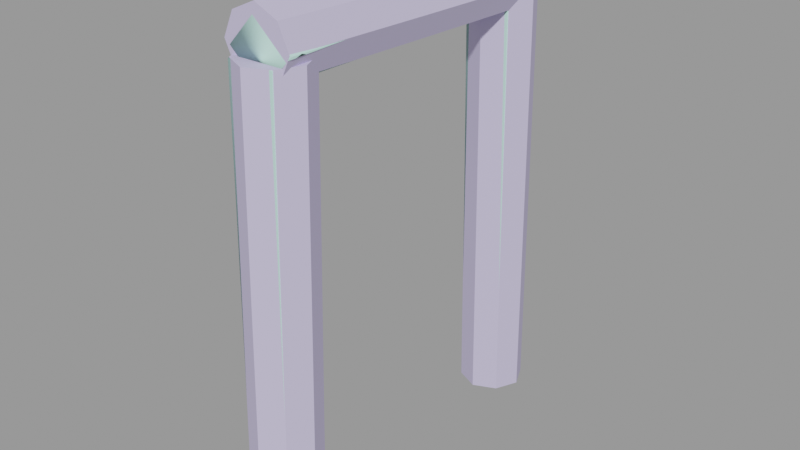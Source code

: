 # Source: tunnel_truss03e.blend  (saved by Blender 2.92.15; exported with 4.5.12 LTS)
import bpy
from mathutils import Matrix  # noqa: F401  (used for matrix-valued properties, if any)

bpy.ops.wm.read_factory_settings(use_empty=True)
scene = bpy.context.scene
scene.name = 'tunnel_truss03e.qc'

# ---- collections
col_tunnel_truss03e = bpy.data.collections.new('tunnel_truss03e'); scene.collection.children.link(col_tunnel_truss03e)

# ---- materials (node trees are filled in below, after node groups)
mat_wood_beam03 = bpy.data.materials.new('wood_beam03')
mat_wood_beam03.use_transparent_shadow = False
mat_wood_beam03.diffuse_color = (0.5753, 0.5263, 0.7656, 1.0)
mat_phy = bpy.data.materials.new('  phy')
mat_phy.use_transparent_shadow = False
mat_phy.diffuse_color = (0.5252, 0.8344, 0.7604, 1.0)

# ---- material node trees

# ---- meshes
me_tunnel_truss03e_reference = bpy.data.meshes.new('tunnel_truss03e_reference')
me_tunnel_truss03e_reference.from_pydata([(8.249, -55.01, 63.75), (1.6e-05, -55.01, 60.0), (8.249, -31.68, 62.92), (1.5e-05, -31.68, 59.17), (8.248, 0.3999, 61.77), (1.3e-05, 0.3999, 58.02), (8.248, 40.11, 60.47), (1.1e-05, 40.11, 56.72), (8.248, 61.99, 59.75), (1e-05, 61.99, 56.0), (-12.0, -49.0, 68.0), (-8.247, -57.25, 68.0), (-8.245, -40.75, 68.0), (-0.000356, -37.0, 68.0), (8.251, -40.75, 68.0), (4.5e-05, -61.0, 68.0), (8.248, -57.25, 68.0), (12.0, -49.0, 68.0), (-12.0, 55.0, 68.0), (-8.251, 46.75, 68.0), (-8.248, 63.25, 68.0), (-0.000125, 67.0, 68.0), (8.252, 63.25, 68.0), (1.2e-05, 43.0, 68.0), (8.249, 46.75, 68.0), (12.0, 55.0, 68.0), (12.0, -55.01, 72.0), (12.0, -31.68, 71.17), (12.0, 0.3999, 70.02), (12.0, 40.11, 68.72), (12.0, 61.99, 68.0), (-0.000395, -37.43, 51.42), (8.251, -41.18, 51.42), (-0.00051, -38.69, 3.044), (8.25, -42.44, 3.044), (-0.000631, -40.04, -48.38), (8.25, -43.79, -48.38), (-0.000659, -40.34, -60.09), (8.25, -44.09, -60.09), (-0.000699, -40.78, -76.9), (8.25, -44.53, -76.9), (-0.000725, -41.07, -88.02), (8.25, -44.82, -88.02), (12.0, -49.43, 51.42), (12.0, -50.69, 3.044), (12.0, -52.04, -48.38), (12.0, -52.34, -60.09), (12.0, -52.78, -76.9), (12.0, -53.07, -88.02), (8.249, -57.68, 51.42), (8.249, -58.94, 3.044), (8.25, -60.28, -48.38), (8.25, -60.59, -60.09), (8.25, -61.03, -76.9), (8.251, -61.32, -88.02), (8.251, -55.01, 80.25), (8.251, -31.68, 79.42), (8.251, 0.3999, 78.27), (8.251, 40.11, 76.97), (8.251, 61.99, 76.25), (4.1e-05, -61.43, 51.42), (2.9e-05, -62.69, 3.044), (1.6e-05, -64.04, -48.38), (1.3e-05, -64.34, -60.09), (9e-06, -64.78, -76.9), (6e-06, -65.07, -88.02), (-0.000178, 61.99, 80.0), (-0.000177, 40.11, 80.72), (-0.000175, 0.3999, 82.02), (-0.000174, -31.68, 83.17), (-0.000173, -55.01, 84.0), (-8.248, -57.68, 51.42), (-8.249, -58.94, 3.044), (-8.25, -60.28, -48.38), (-8.25, -60.59, -60.09), (-8.25, -61.03, -76.9), (-8.251, -61.32, -88.02), (-12.0, -49.43, 51.42), (-12.0, -50.69, 3.044), (-12.0, -52.04, -48.38), (-12.0, -52.34, -60.09), (-12.0, -52.78, -76.9), (-12.0, -53.07, -88.02), (-8.246, -41.18, 51.42), (-8.247, -42.44, 3.044), (-8.248, -43.78, -48.38), (-8.248, -44.09, -60.09), (-8.249, -44.53, -76.9), (-8.249, -44.82, -88.02), (12.0, 57.84, -76.9), (8.249, 49.8, -88.02), (12.0, 58.05, -88.02), (8.249, 49.59, -76.9), (12.0, 57.51, -60.09), (8.249, 49.26, -60.09), (12.0, 57.28, -48.38), (8.249, 49.03, -48.38), (12.0, 56.27, 3.044), (8.249, 48.02, 3.044), (12.0, 55.32, 51.42), (8.249, 47.07, 51.42), (0.000171, 43.32, 51.42), (0.000635, 44.27, 3.044), (0.001129, 45.28, -48.38), (0.001241, 45.51, -60.09), (0.001402, 45.84, -76.9), (0.001509, 46.05, -88.02), (-8.251, 47.07, 51.42), (-8.251, 48.02, 3.044), (-8.251, 49.03, -48.38), (-8.251, 49.26, -60.09), (-8.251, 49.59, -76.9), (-8.251, 49.81, -88.02), (-12.0, -55.01, 72.0), (-8.251, -55.01, 63.75), (-8.251, -55.01, 80.25), (-12.0, 61.99, 68.0), (-8.25, 61.99, 76.25), (-8.251, 61.99, 59.75), (-8.25, 40.11, 76.97), (-8.25, 0.3999, 78.27), (-8.25, -31.68, 79.42), (-12.0, 40.11, 68.72), (-12.0, 0.3999, 70.02), (-12.0, -31.68, 71.17), (-8.251, 40.11, 60.47), (-8.251, 0.3999, 61.77), (-8.251, -31.68, 62.92), (8.252, 63.57, 51.42), (8.253, 64.52, 3.044), (8.253, 65.53, -48.38), (8.253, 65.76, -60.09), (8.254, 66.08, -76.9), (8.254, 66.3, -88.02), (0.000215, 69.84, -76.9), (0.000241, 70.05, -88.02), (0.000175, 69.51, -60.09), (0.000148, 69.28, -48.38), (2.7e-05, 68.27, 3.044), (-8.6e-05, 67.32, 51.42), (-8.248, 63.58, 51.42), (-8.248, 64.52, 3.044), (-8.248, 65.53, -48.38), (-8.248, 65.76, -60.09), (-8.248, 66.09, -76.9), (-8.248, 66.31, -88.02), (-12.0, 55.33, 51.42), (-12.0, 56.27, 3.044), (-12.0, 57.28, -48.38), (-12.0, 57.51, -60.09), (-12.0, 57.84, -76.9), (-12.0, 58.05, -88.02)], [], [(0, 1, 2), (1, 3, 2), (2, 3, 4), (3, 5, 4), (4, 5, 6), (5, 7, 6), (6, 7, 8), (7, 9, 8), (10, 11, 12), (12, 11, 13), (13, 11, 14), (11, 15, 14), (15, 16, 14), (16, 17, 14), (18, 19, 20), (20, 19, 21), (21, 19, 22), (19, 23, 22), (23, 24, 22), (24, 25, 22), (26, 0, 27), (0, 2, 27), (27, 2, 28), (2, 4, 28), (28, 4, 29), (4, 6, 29), (29, 6, 30), (6, 8, 30), (13, 14, 31), (14, 32, 31), (31, 32, 33), (32, 34, 33), (33, 34, 35), (34, 36, 35), (35, 36, 37), (36, 38, 37), (37, 38, 39), (38, 40, 39), (39, 40, 41), (40, 42, 41), (14, 17, 32), (17, 43, 32), (32, 43, 34), (43, 44, 34), (34, 44, 36), (44, 45, 36), (36, 45, 38), (45, 46, 38), (38, 46, 40), (46, 47, 40), (40, 47, 42), (47, 48, 42), (17, 16, 43), (16, 49, 43), (43, 49, 44), (49, 50, 44), (44, 50, 45), (50, 51, 45), (45, 51, 46), (51, 52, 46), (46, 52, 47), (52, 53, 47), (47, 53, 48), (53, 54, 48), (55, 26, 56), (26, 27, 56), (56, 27, 57), (27, 28, 57), (57, 28, 58), (28, 29, 58), (58, 29, 59), (29, 30, 59), (16, 15, 49), (15, 60, 49), (49, 60, 50), (60, 61, 50), (50, 61, 51), (61, 62, 51), (51, 62, 52), (62, 63, 52), (52, 63, 53), (63, 64, 53), (53, 64, 54), (64, 65, 54), (59, 66, 58), (66, 67, 58), (58, 67, 57), (67, 68, 57), (57, 68, 56), (68, 69, 56), (56, 69, 55), (69, 70, 55), (11, 71, 15), (15, 71, 60), (71, 72, 60), (60, 72, 61), (72, 73, 61), (61, 73, 62), (73, 74, 62), (62, 74, 63), (74, 75, 63), (63, 75, 64), (75, 76, 64), (64, 76, 65), (10, 77, 11), (11, 77, 71), (77, 78, 71), (71, 78, 72), (78, 79, 72), (72, 79, 73), (79, 80, 73), (73, 80, 74), (80, 81, 74), (74, 81, 75), (81, 82, 75), (75, 82, 76), (12, 83, 10), (10, 83, 77), (83, 84, 77), (77, 84, 78), (84, 85, 78), (78, 85, 79), (85, 86, 79), (79, 86, 80), (86, 87, 80), (80, 87, 81), (87, 88, 81), (81, 88, 82), (13, 31, 12), (12, 31, 83), (31, 33, 83), (83, 33, 84), (33, 35, 84), (84, 35, 85), (35, 37, 85), (85, 37, 86), (37, 39, 86), (86, 39, 87), (39, 41, 87), (87, 41, 88), (89, 90, 91), (92, 90, 89), (93, 92, 89), (94, 92, 93), (95, 94, 93), (96, 94, 95), (97, 96, 95), (98, 96, 97), (99, 98, 97), (100, 98, 99), (25, 100, 99), (24, 100, 25), (23, 101, 24), (24, 101, 100), (101, 102, 100), (100, 102, 98), (102, 103, 98), (98, 103, 96), (103, 104, 96), (96, 104, 94), (104, 105, 94), (94, 105, 92), (105, 106, 92), (92, 106, 90), (23, 19, 101), (19, 107, 101), (101, 107, 102), (107, 108, 102), (102, 108, 103), (108, 109, 103), (103, 109, 104), (109, 110, 104), (104, 110, 105), (110, 111, 105), (105, 111, 106), (111, 112, 106), (113, 114, 115), (115, 114, 70), (70, 114, 55), (114, 1, 55), (1, 0, 55), (0, 26, 55), (116, 117, 118), (117, 66, 118), (66, 59, 118), (59, 30, 118), (30, 8, 118), (8, 9, 118), (117, 119, 66), (66, 119, 67), (119, 120, 67), (67, 120, 68), (120, 121, 68), (68, 121, 69), (121, 115, 69), (69, 115, 70), (116, 122, 117), (117, 122, 119), (122, 123, 119), (119, 123, 120), (123, 124, 120), (120, 124, 121), (124, 113, 121), (121, 113, 115), (118, 125, 116), (116, 125, 122), (125, 126, 122), (122, 126, 123), (126, 127, 123), (123, 127, 124), (127, 114, 124), (124, 114, 113), (114, 127, 1), (1, 127, 3), (127, 126, 3), (3, 126, 5), (126, 125, 5), (5, 125, 7), (125, 118, 7), (7, 118, 9), (25, 99, 22), (22, 99, 128), (99, 97, 128), (128, 97, 129), (97, 95, 129), (129, 95, 130), (95, 93, 130), (130, 93, 131), (93, 89, 131), (131, 89, 132), (89, 91, 132), (132, 91, 133), (134, 133, 135), (132, 133, 134), (136, 132, 134), (131, 132, 136), (137, 131, 136), (130, 131, 137), (138, 130, 137), (129, 130, 138), (139, 129, 138), (128, 129, 139), (21, 128, 139), (22, 128, 21), (20, 21, 140), (21, 139, 140), (140, 139, 141), (139, 138, 141), (141, 138, 142), (138, 137, 142), (142, 137, 143), (137, 136, 143), (143, 136, 144), (136, 134, 144), (144, 134, 145), (134, 135, 145), (19, 18, 107), (18, 146, 107), (107, 146, 108), (146, 147, 108), (108, 147, 109), (147, 148, 109), (109, 148, 110), (148, 149, 110), (110, 149, 111), (149, 150, 111), (111, 150, 112), (150, 151, 112), (18, 20, 146), (20, 140, 146), (146, 140, 147), (140, 141, 147), (147, 141, 148), (141, 142, 148), (148, 142, 149), (142, 143, 149), (149, 143, 150), (143, 144, 150), (150, 144, 151), (144, 145, 151)])
me_tunnel_truss03e_reference.polygons.foreach_set('use_smooth', [True] * 280)
_k = set([(0, 1), (0, 2), (0, 26), (1, 3), (1, 114), (2, 4), (3, 5), (4, 6), (5, 7), (6, 8), (7, 9), (8, 9), (8, 30), (9, 118), (10, 11), (10, 12), (10, 77), (11, 15), (11, 71), (12, 13), (12, 83), (13, 14), (13, 31), (14, 17), (14, 32), (15, 16), (15, 60), (16, 17), (16, 49), (17, 43), (18, 19), (18, 20), (18, 146), (19, 23), (19, 107), (20, 21), (20, 140), (21, 22), (21, 139), (22, 25), (22, 128), (23, 24), (23, 101), (24, 25), (24, 100), (25, 99), (26, 27), (26, 55), (27, 28), (28, 29), (29, 30), (30, 59), (31, 33), (32, 34), (33, 35), (34, 36), (35, 37), (36, 38), (37, 39), (38, 40), (39, 41), (40, 41), (40, 42), (42, 47), (43, 44), (44, 45), (45, 46), (46, 47), (47, 48), (48, 53), (49, 50), (50, 51), (51, 52), (52, 53), (53, 54), (54, 64), (55, 56), (55, 70), (56, 57), (57, 58), (58, 59), (59, 66), (60, 61), (61, 62), (62, 63), (63, 64), (64, 65), (66, 67), (66, 117), (67, 68), (68, 69), (69, 70), (70, 115), (71, 72), (72, 73), (73, 74), (74, 75), (75, 76), (77, 78), (78, 79), (79, 80), (80, 81), (81, 82), (83, 84), (84, 85), (85, 86), (86, 87), (87, 88), (89, 91), (89, 93), (90, 92), (92, 94), (93, 95), (94, 96), (95, 97), (96, 98), (97, 99), (98, 100), (101, 102), (102, 103), (103, 104), (104, 105), (105, 106), (106, 111), (107, 108), (108, 109), (109, 110), (110, 111), (111, 112), (112, 150), (113, 114), (113, 115), (113, 124), (114, 127), (115, 121), (116, 117), (116, 118), (116, 122), (117, 119), (118, 125), (119, 120), (120, 121), (122, 123), (123, 124), (125, 126), (126, 127), (128, 129), (129, 130), (130, 131), (131, 132), (132, 133), (134, 135), (134, 136), (134, 145), (136, 137), (137, 138), (138, 139), (140, 141), (141, 142), (142, 143), (143, 144), (144, 145), (144, 151), (146, 147), (147, 148), (148, 149), (149, 150), (150, 151)])
me_tunnel_truss03e_reference.attributes.new('sharp_edge', 'BOOLEAN', 'EDGE').data.foreach_set('value', [ (min(e.vertices), max(e.vertices)) in _k for e in me_tunnel_truss03e_reference.edges])
_uv = me_tunnel_truss03e_reference.uv_layers.new(name='UVMap')
_uv.uv.foreach_set('vector', [0.7537, 0.4682, 0.7537, 0.5106, 0.6106, 0.4708, 0.7537, 0.5106, 0.6106, 0.5106, 0.6106, 0.4708, 0.6106, 0.4708, 0.6106, 0.5106, 0.4138, 0.4744, 0.6106, 0.5106, 0.4138, 0.5107, 0.4138, 0.4744, 0.4138, 0.4744, 0.4138, 0.5107, 0.19, 0.4777, 0.4138, 0.5107, 0.1901, 0.5107, 0.19, 0.4777, 0.19, 0.4777, 0.1901, 0.5107, 0.06678, 0.4795, 0.1901, 0.5107, 0.06679, 0.5107, 0.06678, 0.4795, 0.9102, 0.5548, 0.8719, 0.5374, 0.9486, 0.5374, 0.9486, 0.5374, 0.8719, 0.5374, 0.966, 0.499, 0.966, 0.499, 0.8719, 0.5374, 0.9486, 0.4607, 0.8719, 0.5374, 0.8544, 0.499, 0.9486, 0.4607, 0.8544, 0.499, 0.8719, 0.4607, 0.9486, 0.4607, 0.8719, 0.4607, 0.9102, 0.4432, 0.9486, 0.4607, 0.909, 0.6806, 0.8706, 0.6632, 0.9473, 0.6632, 0.9473, 0.6632, 0.8706, 0.6632, 0.9648, 0.6248, 0.9648, 0.6248, 0.8706, 0.6632, 0.9473, 0.5864, 0.8706, 0.6632, 0.8532, 0.6248, 0.9473, 0.5864, 0.8532, 0.6248, 0.8706, 0.5864, 0.9473, 0.5864, 0.8706, 0.5864, 0.909, 0.569, 0.9473, 0.5864, 0.7537, 0.4307, 0.7537, 0.4682, 0.6106, 0.4339, 0.7537, 0.4682, 0.6106, 0.4708, 0.6106, 0.4339, 0.6106, 0.4339, 0.6106, 0.4708, 0.4138, 0.4382, 0.6106, 0.4708, 0.4138, 0.4744, 0.4138, 0.4382, 0.4138, 0.4382, 0.4138, 0.4744, 0.19, 0.4432, 0.4138, 0.4744, 0.19, 0.4777, 0.19, 0.4432, 0.19, 0.4432, 0.19, 0.4777, 0.06678, 0.4459, 0.19, 0.4777, 0.06678, 0.4795, 0.06678, 0.4459, 0.03236, 0.3467, 0.03474, 0.3069, 0.1118, 0.3467, 0.03474, 0.3069, 0.1142, 0.3069, 0.1118, 0.3467, 0.1118, 0.3467, 0.1142, 0.3069, 0.3437, 0.3467, 0.1142, 0.3069, 0.3461, 0.3067, 0.3437, 0.3467, 0.3437, 0.3467, 0.3461, 0.3067, 0.5902, 0.3467, 0.3461, 0.3067, 0.5925, 0.3065, 0.5902, 0.3467, 0.5902, 0.3467, 0.5925, 0.3065, 0.6463, 0.3467, 0.5925, 0.3065, 0.6487, 0.3065, 0.6463, 0.3467, 0.6463, 0.3467, 0.6487, 0.3065, 0.7268, 0.3467, 0.6487, 0.3065, 0.7292, 0.3065, 0.7268, 0.3467, 0.7268, 0.3467, 0.7292, 0.3065, 0.7801, 0.3467, 0.7292, 0.3065, 0.7825, 0.3064, 0.7801, 0.3467, 0.03474, 0.3069, 0.03996, 0.2674, 0.1142, 0.3069, 0.03996, 0.2674, 0.1195, 0.2673, 0.1142, 0.3069, 0.1142, 0.3069, 0.1195, 0.2673, 0.3461, 0.3067, 0.1195, 0.2673, 0.3513, 0.2671, 0.3461, 0.3067, 0.3461, 0.3067, 0.3513, 0.2671, 0.5925, 0.3065, 0.3513, 0.2671, 0.5978, 0.2669, 0.5925, 0.3065, 0.5925, 0.3065, 0.5978, 0.2669, 0.6487, 0.3065, 0.5978, 0.2669, 0.6539, 0.2668, 0.6487, 0.3065, 0.6487, 0.3065, 0.6539, 0.2668, 0.7292, 0.3065, 0.6539, 0.2668, 0.7344, 0.2668, 0.7292, 0.3065, 0.7292, 0.3065, 0.7344, 0.2668, 0.7825, 0.3064, 0.7344, 0.2668, 0.7877, 0.2667, 0.7825, 0.3064, 0.03996, 0.2674, 0.04519, 0.2277, 0.1195, 0.2673, 0.04519, 0.2277, 0.1247, 0.2276, 0.1195, 0.2673, 0.1195, 0.2673, 0.1247, 0.2276, 0.3513, 0.2671, 0.1247, 0.2276, 0.3565, 0.2275, 0.3513, 0.2671, 0.3513, 0.2671, 0.3565, 0.2275, 0.5978, 0.2669, 0.3565, 0.2275, 0.603, 0.2273, 0.5978, 0.2669, 0.5978, 0.2669, 0.603, 0.2273, 0.6539, 0.2668, 0.603, 0.2273, 0.6591, 0.2273, 0.6539, 0.2668, 0.6539, 0.2668, 0.6591, 0.2273, 0.7344, 0.2668, 0.6591, 0.2273, 0.7396, 0.2272, 0.7344, 0.2668, 0.7344, 0.2668, 0.7396, 0.2272, 0.7877, 0.2667, 0.7396, 0.2272, 0.793, 0.2272, 0.7877, 0.2667, 0.7537, 0.3972, 0.7537, 0.4307, 0.6106, 0.3992, 0.7537, 0.4307, 0.6106, 0.4339, 0.6106, 0.3992, 0.6106, 0.3992, 0.6106, 0.4339, 0.4138, 0.4021, 0.6106, 0.4339, 0.4138, 0.4382, 0.4138, 0.4021, 0.4138, 0.4021, 0.4138, 0.4382, 0.19, 0.4062, 0.4138, 0.4382, 0.19, 0.4432, 0.19, 0.4062, 0.19, 0.4062, 0.19, 0.4432, 0.06678, 0.4084, 0.19, 0.4432, 0.06678, 0.4459, 0.06678, 0.4084, 0.04519, 0.2277, 0.04757, 0.1874, 0.1247, 0.2276, 0.04757, 0.1874, 0.1271, 0.1874, 0.1247, 0.2276, 0.1247, 0.2276, 0.1271, 0.1874, 0.3565, 0.2275, 0.1271, 0.1874, 0.3589, 0.1874, 0.3565, 0.2275, 0.3565, 0.2275, 0.3589, 0.1874, 0.603, 0.2273, 0.3589, 0.1874, 0.6054, 0.1874, 0.603, 0.2273, 0.603, 0.2273, 0.6054, 0.1874, 0.6591, 0.2273, 0.6054, 0.1874, 0.6615, 0.1874, 0.6591, 0.2273, 0.6591, 0.2273, 0.6615, 0.1874, 0.7396, 0.2272, 0.6615, 0.1874, 0.742, 0.1874, 0.7396, 0.2272, 0.7396, 0.2272, 0.742, 0.1874, 0.793, 0.2272, 0.742, 0.1874, 0.7953, 0.1874, 0.793, 0.2272, 0.06678, 0.4084, 0.06679, 0.3659, 0.19, 0.4062, 0.06679, 0.3659, 0.1901, 0.3659, 0.19, 0.4062, 0.19, 0.4062, 0.1901, 0.3659, 0.4138, 0.4021, 0.1901, 0.3659, 0.4138, 0.3659, 0.4138, 0.4021, 0.4138, 0.4021, 0.4138, 0.3659, 0.6106, 0.3992, 0.4138, 0.3659, 0.6106, 0.366, 0.6106, 0.3992, 0.6106, 0.3992, 0.6106, 0.366, 0.7537, 0.3972, 0.6106, 0.366, 0.7537, 0.366, 0.7537, 0.3972, 0.04519, 0.1471, 0.1247, 0.1472, 0.04757, 0.1874, 0.04757, 0.1874, 0.1247, 0.1472, 0.1271, 0.1874, 0.1247, 0.1472, 0.3565, 0.1473, 0.1271, 0.1874, 0.1271, 0.1874, 0.3565, 0.1473, 0.3589, 0.1874, 0.3565, 0.1473, 0.603, 0.1475, 0.3589, 0.1874, 0.3589, 0.1874, 0.603, 0.1475, 0.6054, 0.1874, 0.603, 0.1475, 0.6591, 0.1475, 0.6054, 0.1874, 0.6054, 0.1874, 0.6591, 0.1475, 0.6615, 0.1874, 0.6591, 0.1475, 0.7396, 0.1476, 0.6615, 0.1874, 0.6615, 0.1874, 0.7396, 0.1476, 0.742, 0.1874, 0.7396, 0.1476, 0.793, 0.1476, 0.742, 0.1874, 0.742, 0.1874, 0.793, 0.1476, 0.7953, 0.1874, 0.03997, 0.1074, 0.1195, 0.1075, 0.04519, 0.1471, 0.04519, 0.1471, 0.1195, 0.1075, 0.1247, 0.1472, 0.1195, 0.1075, 0.3513, 0.1077, 0.1247, 0.1472, 0.1247, 0.1472, 0.3513, 0.1077, 0.3565, 0.1473, 0.3513, 0.1077, 0.5978, 0.1079, 0.3565, 0.1473, 0.3565, 0.1473, 0.5978, 0.1079, 0.603, 0.1475, 0.5978, 0.1079, 0.6539, 0.108, 0.603, 0.1475, 0.603, 0.1475, 0.6539, 0.108, 0.6591, 0.1475, 0.6539, 0.108, 0.7344, 0.108, 0.6591, 0.1475, 0.6591, 0.1475, 0.7344, 0.108, 0.7396, 0.1476, 0.7344, 0.108, 0.7877, 0.1081, 0.7396, 0.1476, 0.7396, 0.1476, 0.7877, 0.1081, 0.793, 0.1476, 0.03474, 0.06785, 0.1142, 0.0679, 0.03997, 0.1074, 0.03997, 0.1074, 0.1142, 0.0679, 0.1195, 0.1075, 0.1142, 0.0679, 0.3461, 0.06806, 0.1195, 0.1075, 0.1195, 0.1075, 0.3461, 0.06806, 0.3513, 0.1077, 0.3461, 0.06806, 0.5925, 0.06823, 0.3513, 0.1077, 0.3513, 0.1077, 0.5925, 0.06823, 0.5978, 0.1079, 0.5925, 0.06823, 0.6487, 0.06826, 0.5978, 0.1079, 0.5978, 0.1079, 0.6487, 0.06826, 0.6539, 0.108, 0.6487, 0.06826, 0.7292, 0.06832, 0.6539, 0.108, 0.6539, 0.108, 0.7292, 0.06832, 0.7344, 0.108, 0.7292, 0.06832, 0.7825, 0.06836, 0.7344, 0.108, 0.7344, 0.108, 0.7825, 0.06836, 0.7877, 0.1081, 0.03236, 0.02811, 0.1118, 0.02811, 0.03474, 0.06785, 0.03474, 0.06785, 0.1118, 0.02811, 0.1142, 0.0679, 0.1118, 0.02811, 0.3437, 0.0281, 0.1142, 0.0679, 0.1142, 0.0679, 0.3437, 0.0281, 0.3461, 0.06806, 0.3437, 0.0281, 0.5902, 0.0281, 0.3461, 0.06806, 0.3461, 0.06806, 0.5902, 0.0281, 0.5925, 0.06823, 0.5902, 0.0281, 0.6463, 0.0281, 0.5925, 0.06823, 0.5925, 0.06823, 0.6463, 0.0281, 0.6487, 0.06826, 0.6463, 0.0281, 0.7268, 0.0281, 0.6487, 0.06826, 0.6487, 0.06826, 0.7268, 0.0281, 0.7292, 0.06832, 0.7268, 0.0281, 0.7801, 0.0281, 0.7292, 0.06832, 0.7292, 0.06832, 0.7801, 0.0281, 0.7825, 0.06836, 0.08415, 0.7497, 0.03645, 0.7849, 0.03242, 0.7498, 0.08819, 0.7849, 0.03645, 0.7849, 0.08415, 0.7497, 0.1623, 0.7497, 0.08819, 0.7849, 0.08415, 0.7497, 0.1663, 0.7849, 0.08819, 0.7849, 0.1623, 0.7497, 0.2167, 0.7497, 0.1663, 0.7849, 0.1623, 0.7497, 0.2208, 0.7848, 0.1663, 0.7849, 0.2167, 0.7497, 0.4559, 0.7495, 0.2208, 0.7848, 0.2167, 0.7497, 0.4599, 0.7847, 0.2208, 0.7848, 0.4559, 0.7495, 0.6808, 0.7494, 0.4599, 0.7847, 0.4559, 0.7495, 0.6848, 0.7846, 0.4599, 0.7847, 0.6808, 0.7494, 0.7579, 0.7493, 0.6848, 0.7846, 0.6808, 0.7494, 0.762, 0.7846, 0.6848, 0.7846, 0.7579, 0.7493, 0.7638, 0.8202, 0.6867, 0.8202, 0.762, 0.7846, 0.762, 0.7846, 0.6867, 0.8202, 0.6848, 0.7846, 0.6867, 0.8202, 0.4617, 0.8202, 0.6848, 0.7846, 0.6848, 0.7846, 0.4617, 0.8202, 0.4599, 0.7847, 0.4617, 0.8202, 0.2226, 0.8202, 0.4599, 0.7847, 0.4599, 0.7847, 0.2226, 0.8202, 0.2208, 0.7848, 0.2226, 0.8202, 0.1682, 0.8202, 0.2208, 0.7848, 0.2208, 0.7848, 0.1682, 0.8202, 0.1663, 0.7849, 0.1682, 0.8202, 0.09002, 0.8202, 0.1663, 0.7849, 0.1663, 0.7849, 0.09002, 0.8202, 0.08819, 0.7849, 0.09002, 0.8202, 0.03829, 0.8202, 0.08819, 0.7849, 0.08819, 0.7849, 0.03829, 0.8202, 0.03645, 0.7849, 0.7638, 0.8202, 0.762, 0.8557, 0.6867, 0.8202, 0.762, 0.8557, 0.6848, 0.8557, 0.6867, 0.8202, 0.6867, 0.8202, 0.6848, 0.8557, 0.4617, 0.8202, 0.6848, 0.8557, 0.4599, 0.8556, 0.4617, 0.8202, 0.4617, 0.8202, 0.4599, 0.8556, 0.2226, 0.8202, 0.4599, 0.8556, 0.2208, 0.8555, 0.2226, 0.8202, 0.2226, 0.8202, 0.2208, 0.8555, 0.1682, 0.8202, 0.2208, 0.8555, 0.1663, 0.8555, 0.1682, 0.8202, 0.1682, 0.8202, 0.1663, 0.8555, 0.09002, 0.8202, 0.1663, 0.8555, 0.08819, 0.8555, 0.09002, 0.8202, 0.09002, 0.8202, 0.08819, 0.8555, 0.03829, 0.8202, 0.08819, 0.8555, 0.03645, 0.8554, 0.03829, 0.8202, 0.9096, 0.9231, 0.8712, 0.9057, 0.9479, 0.9057, 0.9479, 0.9057, 0.8712, 0.9057, 0.9654, 0.8673, 0.9654, 0.8673, 0.8712, 0.9057, 0.9479, 0.829, 0.8712, 0.9057, 0.8538, 0.8673, 0.9479, 0.829, 0.8538, 0.8673, 0.8712, 0.829, 0.9479, 0.829, 0.8712, 0.829, 0.9096, 0.8116, 0.9479, 0.829, 0.908, 0.8033, 0.9464, 0.7858, 0.8696, 0.7858, 0.9464, 0.7858, 0.9638, 0.7475, 0.8696, 0.7858, 0.9638, 0.7475, 0.9464, 0.7091, 0.8696, 0.7858, 0.9464, 0.7091, 0.908, 0.6917, 0.8696, 0.7858, 0.908, 0.6917, 0.8696, 0.7091, 0.8696, 0.7858, 0.8696, 0.7091, 0.8522, 0.7475, 0.8696, 0.7858, 0.06679, 0.6129, 0.1901, 0.6151, 0.06679, 0.6553, 0.06679, 0.6553, 0.1901, 0.6151, 0.1901, 0.6553, 0.1901, 0.6151, 0.4138, 0.6192, 0.1901, 0.6553, 0.1901, 0.6553, 0.4138, 0.6192, 0.4138, 0.6554, 0.4138, 0.6192, 0.6106, 0.6221, 0.4138, 0.6554, 0.4138, 0.6554, 0.6106, 0.6221, 0.6106, 0.6554, 0.6106, 0.6221, 0.7537, 0.6242, 0.6106, 0.6554, 0.6106, 0.6554, 0.7537, 0.6242, 0.7537, 0.6554, 0.06679, 0.5754, 0.1901, 0.5781, 0.06679, 0.6129, 0.06679, 0.6129, 0.1901, 0.5781, 0.1901, 0.6151, 0.1901, 0.5781, 0.4138, 0.5831, 0.1901, 0.6151, 0.1901, 0.6151, 0.4138, 0.5831, 0.4138, 0.6192, 0.4138, 0.5831, 0.6106, 0.5875, 0.4138, 0.6192, 0.4138, 0.6192, 0.6106, 0.5875, 0.6106, 0.6221, 0.6106, 0.5875, 0.7537, 0.5906, 0.6106, 0.6221, 0.6106, 0.6221, 0.7537, 0.5906, 0.7537, 0.6242, 0.06679, 0.5419, 0.1901, 0.5437, 0.06679, 0.5754, 0.06679, 0.5754, 0.1901, 0.5437, 0.1901, 0.5781, 0.1901, 0.5437, 0.4138, 0.5469, 0.1901, 0.5781, 0.1901, 0.5781, 0.4138, 0.5469, 0.4138, 0.5831, 0.4138, 0.5469, 0.6106, 0.5505, 0.4138, 0.5831, 0.4138, 0.5831, 0.6106, 0.5505, 0.6106, 0.5875, 0.6106, 0.5505, 0.7537, 0.5531, 0.6106, 0.5875, 0.6106, 0.5875, 0.7537, 0.5531, 0.7537, 0.5906, 0.7537, 0.5531, 0.6106, 0.5505, 0.7537, 0.5106, 0.7537, 0.5106, 0.6106, 0.5505, 0.6106, 0.5106, 0.6106, 0.5505, 0.4138, 0.5469, 0.6106, 0.5106, 0.6106, 0.5106, 0.4138, 0.5469, 0.4138, 0.5107, 0.4138, 0.5469, 0.1901, 0.5437, 0.4138, 0.5107, 0.4138, 0.5107, 0.1901, 0.5437, 0.1901, 0.5107, 0.1901, 0.5437, 0.06679, 0.5419, 0.1901, 0.5107, 0.1901, 0.5107, 0.06679, 0.5419, 0.06679, 0.5107, 0.7579, 0.7493, 0.6808, 0.7494, 0.7539, 0.7142, 0.7539, 0.7142, 0.6808, 0.7494, 0.6768, 0.7142, 0.6808, 0.7494, 0.4559, 0.7495, 0.6768, 0.7142, 0.6768, 0.7142, 0.4559, 0.7495, 0.4518, 0.7143, 0.4559, 0.7495, 0.2167, 0.7497, 0.4518, 0.7143, 0.4518, 0.7143, 0.2167, 0.7497, 0.2127, 0.7144, 0.2167, 0.7497, 0.1623, 0.7497, 0.2127, 0.7144, 0.2127, 0.7144, 0.1623, 0.7497, 0.1582, 0.7145, 0.1623, 0.7497, 0.08415, 0.7497, 0.1582, 0.7145, 0.1582, 0.7145, 0.08415, 0.7497, 0.08012, 0.7145, 0.08415, 0.7497, 0.03242, 0.7498, 0.08012, 0.7145, 0.08012, 0.7145, 0.03242, 0.7498, 0.02838, 0.7145, 0.07828, 0.6789, 0.02838, 0.7145, 0.02655, 0.6789, 0.08012, 0.7145, 0.02838, 0.7145, 0.07828, 0.6789, 0.1564, 0.6789, 0.08012, 0.7145, 0.07828, 0.6789, 0.1582, 0.7145, 0.08012, 0.7145, 0.1564, 0.6789, 0.2109, 0.6789, 0.1582, 0.7145, 0.1564, 0.6789, 0.2127, 0.7144, 0.1582, 0.7145, 0.2109, 0.6789, 0.45, 0.6789, 0.2127, 0.7144, 0.2109, 0.6789, 0.4518, 0.7143, 0.2127, 0.7144, 0.45, 0.6789, 0.6749, 0.6789, 0.4518, 0.7143, 0.45, 0.6789, 0.6768, 0.7142, 0.4518, 0.7143, 0.6749, 0.6789, 0.7521, 0.6789, 0.6768, 0.7142, 0.6749, 0.6789, 0.7539, 0.7142, 0.6768, 0.7142, 0.7521, 0.6789, 0.7539, 0.9262, 0.7521, 0.9614, 0.6768, 0.9261, 0.7521, 0.9614, 0.6749, 0.9614, 0.6768, 0.9261, 0.6768, 0.9261, 0.6749, 0.9614, 0.4518, 0.926, 0.6749, 0.9614, 0.45, 0.9614, 0.4518, 0.926, 0.4518, 0.926, 0.45, 0.9614, 0.2127, 0.9259, 0.45, 0.9614, 0.2109, 0.9614, 0.2127, 0.9259, 0.2127, 0.9259, 0.2109, 0.9614, 0.1582, 0.9259, 0.2109, 0.9614, 0.1564, 0.9614, 0.1582, 0.9259, 0.1582, 0.9259, 0.1564, 0.9614, 0.08011, 0.9259, 0.1564, 0.9614, 0.07828, 0.9614, 0.08011, 0.9259, 0.08011, 0.9259, 0.07828, 0.9614, 0.02838, 0.9258, 0.07828, 0.9614, 0.02655, 0.9614, 0.02838, 0.9258, 0.762, 0.8557, 0.7579, 0.891, 0.6848, 0.8557, 0.7579, 0.891, 0.6808, 0.891, 0.6848, 0.8557, 0.6848, 0.8557, 0.6808, 0.891, 0.4599, 0.8556, 0.6808, 0.891, 0.4559, 0.8908, 0.4599, 0.8556, 0.4599, 0.8556, 0.4559, 0.8908, 0.2208, 0.8555, 0.4559, 0.8908, 0.2167, 0.8907, 0.2208, 0.8555, 0.2208, 0.8555, 0.2167, 0.8907, 0.1663, 0.8555, 0.2167, 0.8907, 0.1623, 0.8907, 0.1663, 0.8555, 0.1663, 0.8555, 0.1623, 0.8907, 0.08819, 0.8555, 0.1623, 0.8907, 0.08415, 0.8906, 0.08819, 0.8555, 0.08819, 0.8555, 0.08415, 0.8906, 0.03645, 0.8554, 0.08415, 0.8906, 0.03242, 0.8906, 0.03645, 0.8554, 0.7579, 0.891, 0.7539, 0.9262, 0.6808, 0.891, 0.7539, 0.9262, 0.6768, 0.9261, 0.6808, 0.891, 0.6808, 0.891, 0.6768, 0.9261, 0.4559, 0.8908, 0.6768, 0.9261, 0.4518, 0.926, 0.4559, 0.8908, 0.4559, 0.8908, 0.4518, 0.926, 0.2167, 0.8907, 0.4518, 0.926, 0.2127, 0.9259, 0.2167, 0.8907, 0.2167, 0.8907, 0.2127, 0.9259, 0.1623, 0.8907, 0.2127, 0.9259, 0.1582, 0.9259, 0.1623, 0.8907, 0.1623, 0.8907, 0.1582, 0.9259, 0.08415, 0.8906, 0.1582, 0.9259, 0.08011, 0.9259, 0.08415, 0.8906, 0.08415, 0.8906, 0.08011, 0.9259, 0.03242, 0.8906, 0.08011, 0.9259, 0.02838, 0.9258, 0.03242, 0.8906])
me_tunnel_truss03e_reference.materials.append(mat_wood_beam03)
me_tunnel_truss03e_reference.use_remesh_fix_poles = True
me_tunnel_truss03e_reference.use_remesh_preserve_attributes = False
me_tunnel_truss03e_reference.use_mirror_vertex_groups = False
me_tunnel_truss03e_reference.update()
me_tunnel_truss03e_reference.normals_split_custom_set([tuple(v) for v in zip(*[iter([0.4136, -0.0325, -0.9099, 0.4136, -0.0325, -0.9099, 0.4136, -0.0325, -0.9099, 0.4136, -0.0325, -0.9099, 0.4136, -0.0325, -0.9099, 0.4136, -0.0325, -0.9099, 0.4136, -0.0325, -0.9099, 0.4136, -0.0325, -0.9099, 0.4137, -0.02999, -0.9099, 0.4136, -0.0325, -0.9099, 0.4137, -0.02997, -0.9099, 0.4137, -0.02999, -0.9099, 0.4137, -0.02999, -0.9099, 0.4137, -0.02997, -0.9099, 0.4137, -0.02986, -0.9099, 0.4137, -0.02997, -0.9099, 0.4137, -0.02986, -0.9099, 0.4137, -0.02986, -0.9099, 0.4137, -0.02986, -0.9099, 0.4137, -0.02986, -0.9099, 0.4137, -0.02986, -0.9099, 0.4137, -0.02986, -0.9099, 0.4137, -0.02986, -0.9099, 0.4137, -0.02986, -0.9099, 0.0, 0.0, 1.0, 0.0, 0.0, 1.0, 0.0, 0.0, 1.0, 0.0, 0.0, 1.0, 0.0, 0.0, 1.0, 0.0, 0.0, 1.0, 0.0, 0.0, 1.0, 0.0, 0.0, 1.0, 0.0, 0.0, 1.0, 0.0, 0.0, 1.0, 0.0, 0.0, 1.0, 0.0, 0.0, 1.0, 0.0, 0.0, 1.0, 0.0, 0.0, 1.0, 0.0, 0.0, 1.0, 0.0, 0.0, 1.0, 0.0, 0.0, 1.0, 0.0, 0.0, 1.0, 0.0, 0.0, 1.0, 0.0, 0.0, 1.0, 0.0, 0.0, 1.0, 0.0, 0.0, 1.0, 0.0, 0.0, 1.0, 0.0, 0.0, 1.0, 0.0, 0.0, 1.0, 0.0, 0.0, 1.0, 0.0, 0.0, 1.0, 0.0, 0.0, 1.0, 0.0, 0.0, 1.0, 0.0, 0.0, 1.0, 0.0, 0.0, 1.0, 0.0, 0.0, 1.0, 0.0, 0.0, 1.0, 0.0, 0.0, 1.0, 0.0, 0.0, 1.0, 0.0, 0.0, 1.0, 0.9102, -0.01478, -0.4139, 0.9102, -0.01478, -0.4139, 0.9102, -0.01478, -0.4139, 0.9102, -0.01478, -0.4139, 0.9102, -0.01478, -0.4139, 0.9102, -0.01478, -0.4139, 0.9102, -0.01478, -0.4139, 0.9102, -0.01478, -0.4139, 0.9102, -0.01419, -0.4139, 0.9102, -0.01478, -0.4139, 0.9102, -0.01369, -0.4139, 0.9102, -0.01419, -0.4139, 0.9102, -0.01419, -0.4139, 0.9102, -0.01369, -0.4139, 0.9102, -0.01358, -0.4139, 0.9102, -0.01369, -0.4139, 0.9102, -0.01358, -0.4139, 0.9102, -0.01358, -0.4139, 0.9102, -0.01358, -0.4139, 0.9102, -0.01358, -0.4139, 0.9102, -0.01358, -0.4139, 0.9102, -0.01358, -0.4139, 0.9102, -0.01358, -0.4139, 0.9102, -0.01358, -0.4139, 0.4136, 0.9102, -0.02374, 0.4136, 0.9102, -0.02374, 0.4136, 0.9102, -0.02374, 0.4136, 0.9102, -0.02374, 0.4136, 0.9102, -0.02374, 0.4136, 0.9102, -0.02374, 0.4136, 0.9102, -0.02374, 0.4136, 0.9102, -0.02374, 0.4136, 0.9102, -0.02374, 0.4136, 0.9102, -0.02374, 0.4136, 0.9102, -0.02374, 0.4136, 0.9102, -0.02374, 0.4136, 0.9102, -0.02374, 0.4136, 0.9102, -0.02374, 0.4136, 0.9102, -0.02374, 0.4136, 0.9102, -0.02374, 0.4136, 0.9101, -0.02374, 0.4136, 0.9102, -0.02374, 0.4136, 0.9102, -0.02374, 0.4136, 0.9101, -0.02374, 0.4136, 0.9101, -0.02374, 0.4136, 0.9101, -0.02374, 0.4136, 0.9101, -0.02374, 0.4136, 0.9101, -0.02374, 0.4136, 0.9101, -0.02374, 0.4136, 0.9101, -0.02374, 0.4136, 0.9101, -0.02374, 0.4136, 0.9101, -0.02374, 0.4136, 0.9101, -0.02374, 0.4136, 0.9101, -0.02374, 0.4136, 0.9101, -0.02374, 0.4136, 0.9101, -0.02374, 0.4136, 0.9101, -0.02374, 0.4136, 0.9101, -0.02374, 0.4136, 0.9101, -0.02374, 0.4136, 0.9101, -0.02374, 0.9104, 0.4136, -0.01079, 0.9104, 0.4136, -0.01079, 0.9104, 0.4136, -0.01079, 0.9104, 0.4136, -0.01079, 0.9104, 0.4137, -0.01079, 0.9104, 0.4136, -0.01079, 0.9104, 0.4136, -0.01079, 0.9104, 0.4137, -0.01079, 0.9104, 0.4137, -0.01079, 0.9104, 0.4137, -0.01079, 0.9103, 0.4137, -0.01079, 0.9104, 0.4137, -0.01079, 0.9104, 0.4137, -0.01079, 0.9103, 0.4137, -0.01079, 0.9103, 0.4137, -0.01079, 0.9103, 0.4137, -0.01079, 0.9103, 0.4137, -0.01079, 0.9103, 0.4137, -0.01079, 0.9103, 0.4137, -0.01079, 0.9103, 0.4137, -0.01079, 0.9103, 0.4138, -0.01079, 0.9103, 0.4137, -0.01079, 0.9103, 0.4138, -0.01079, 0.9103, 0.4138, -0.01079, 0.9103, 0.4138, -0.01079, 0.9103, 0.4138, -0.01079, 0.9103, 0.4138, -0.01079, 0.9103, 0.4138, -0.01079, 0.9103, 0.4138, -0.01079, 0.9103, 0.4138, -0.01079, 0.9103, 0.4138, -0.01079, 0.9103, 0.4138, -0.01079, 0.9103, 0.4138, -0.0108, 0.9103, 0.4138, -0.01079, 0.9103, 0.4138, -0.01079, 0.9103, 0.4138, -0.01079, 0.9102, -0.4139, 0.01079, 0.9103, -0.4139, 0.0108, 0.9103, -0.4139, 0.0108, 0.9103, -0.4139, 0.0108, 0.9103, -0.4139, 0.0108, 0.9103, -0.4139, 0.0108, 0.9103, -0.4139, 0.0108, 0.9103, -0.4139, 0.0108, 0.9103, -0.4139, 0.0108, 0.9103, -0.4139, 0.0108, 0.9103, -0.4138, 0.0108, 0.9103, -0.4139, 0.0108, 0.9103, -0.4139, 0.0108, 0.9103, -0.4138, 0.0108, 0.9103, -0.4138, 0.01079, 0.9103, -0.4138, 0.0108, 0.9103, -0.4138, 0.0108, 0.9103, -0.4138, 0.01079, 0.9103, -0.4138, 0.01079, 0.9103, -0.4138, 0.0108, 0.9103, -0.4138, 0.01079, 0.9103, -0.4138, 0.0108, 0.9103, -0.4138, 0.0108, 0.9103, -0.4138, 0.01079, 0.9103, -0.4138, 0.01079, 0.9103, -0.4138, 0.0108, 0.9103, -0.4138, 0.01079, 0.9103, -0.4138, 0.0108, 0.9103, -0.4138, 0.0108, 0.9103, -0.4138, 0.01079, 0.9103, -0.4138, 0.01079, 0.9103, -0.4138, 0.0108, 0.9103, -0.4138, 0.01079, 0.9103, -0.4138, 0.0108, 0.9103, -0.4138, 0.0108, 0.9103, -0.4138, 0.0108, 0.9103, 0.01478, 0.4138, 0.9103, 0.01478, 0.4138, 0.9103, 0.01478, 0.4138, 0.9103, 0.01478, 0.4138, 0.9103, 0.01478, 0.4138, 0.9103, 0.01478, 0.4138, 0.9103, 0.01478, 0.4138, 0.9103, 0.01478, 0.4138, 0.9103, 0.01314, 0.4138, 0.9103, 0.01478, 0.4138, 0.9103, 0.01306, 0.4138, 0.9103, 0.01314, 0.4138, 0.9103, 0.01314, 0.4138, 0.9103, 0.01306, 0.4138, 0.9103, 0.01358, 0.4138, 0.9103, 0.01306, 0.4138, 0.9103, 0.01358, 0.4138, 0.9103, 0.01358, 0.4138, 0.9103, 0.01358, 0.4138, 0.9103, 0.01358, 0.4138, 0.9103, 0.01358, 0.4138, 0.9103, 0.01358, 0.4138, 0.9103, 0.01358, 0.4138, 0.9103, 0.01358, 0.4138, 0.4137, -0.9101, 0.02373, 0.4137, -0.9101, 0.02373, 0.4137, -0.9101, 0.02373, 0.4137, -0.9101, 0.02373, 0.4137, -0.9101, 0.02374, 0.4137, -0.9101, 0.02373, 0.4137, -0.9101, 0.02373, 0.4137, -0.9101, 0.02374, 0.4137, -0.9101, 0.02373, 0.4137, -0.9101, 0.02374, 0.4137, -0.9101, 0.02373, 0.4137, -0.9101, 0.02373, 0.4137, -0.9101, 0.02373, 0.4137, -0.9101, 0.02373, 0.4138, -0.9101, 0.02373, 0.4137, -0.9101, 0.02373, 0.4138, -0.9101, 0.02374, 0.4138, -0.9101, 0.02373, 0.4138, -0.9101, 0.02373, 0.4138, -0.9101, 0.02374, 0.4138, -0.9101, 0.02373, 0.4138, -0.9101, 0.02374, 0.4138, -0.9101, 0.02373, 0.4138, -0.9101, 0.02373, 0.4138, -0.9101, 0.02373, 0.4138, -0.9101, 0.02373, 0.4138, -0.9101, 0.02373, 0.4138, -0.9101, 0.02373, 0.4138, -0.9101, 0.02374, 0.4138, -0.9101, 0.02373, 0.4138, -0.9101, 0.02373, 0.4138, -0.9101, 0.02374, 0.4138, -0.9101, 0.02373, 0.4138, -0.9101, 0.02374, 0.4138, -0.9101, 0.02374, 0.4138, -0.9101, 0.02374, 0.4136, 0.02985, 0.91, 0.4136, 0.02986, 0.91, 0.4136, 0.02986, 0.91, 0.4136, 0.02986, 0.91, 0.4136, 0.02986, 0.91, 0.4136, 0.02986, 0.91, 0.4136, 0.02986, 0.91, 0.4136, 0.02986, 0.91, 0.4136, 0.03275, 0.9099, 0.4136, 0.02986, 0.91, 0.4136, 0.03272, 0.9099, 0.4136, 0.03275, 0.9099, 0.4136, 0.03275, 0.9099, 0.4136, 0.03272, 0.9099, 0.4136, 0.0325, 0.9099, 0.4136, 0.03272, 0.9099, 0.4136, 0.0325, 0.9099, 0.4136, 0.0325, 0.9099, 0.4136, 0.0325, 0.9099, 0.4136, 0.0325, 0.9099, 0.4136, 0.0325, 0.9099, 0.4136, 0.0325, 0.9099, 0.4136, 0.0325, 0.9099, 0.4136, 0.0325, 0.9099, -0.4137, -0.9101, 0.02373, -0.4137, -0.9101, 0.02373, -0.4137, -0.9101, 0.02373, -0.4137, -0.9101, 0.02373, -0.4137, -0.9101, 0.02373, -0.4137, -0.9101, 0.02373, -0.4137, -0.9101, 0.02373, -0.4137, -0.9101, 0.02373, -0.4137, -0.9101, 0.02373, -0.4137, -0.9101, 0.02373, -0.4137, -0.9101, 0.02373, -0.4137, -0.9101, 0.02373, -0.4137, -0.9101, 0.02373, -0.4138, -0.9101, 0.02373, -0.4137, -0.9101, 0.02373, -0.4137, -0.9101, 0.02373, -0.4138, -0.9101, 0.02373, -0.4138, -0.9101, 0.02373, -0.4138, -0.9101, 0.02373, -0.4138, -0.9101, 0.02373, -0.4138, -0.9101, 0.02373, -0.4138, -0.9101, 0.02373, -0.4138, -0.9101, 0.02373, -0.4138, -0.9101, 0.02373, -0.4138, -0.9101, 0.02373, -0.4138, -0.9101, 0.02373, -0.4138, -0.9101, 0.02373, -0.4138, -0.9101, 0.02373, -0.4138, -0.9101, 0.02373, -0.4138, -0.9101, 0.02373, -0.4138, -0.9101, 0.02373, -0.4138, -0.9101, 0.02373, -0.4138, -0.9101, 0.02373, -0.4138, -0.9101, 0.02373, -0.4138, -0.9101, 0.02373, -0.4138, -0.9101, 0.02374, -0.9102, -0.414, 0.01079, -0.9102, -0.414, 0.0108, -0.9102, -0.414, 0.0108, -0.9102, -0.414, 0.0108, -0.9102, -0.414, 0.0108, -0.9102, -0.414, 0.0108, -0.9102, -0.414, 0.0108, -0.9103, -0.4139, 0.0108, -0.9102, -0.414, 0.0108, -0.9102, -0.414, 0.0108, -0.9103, -0.4139, 0.0108, -0.9103, -0.4139, 0.0108, -0.9103, -0.4139, 0.0108, -0.9103, -0.4138, 0.0108, -0.9103, -0.4139, 0.0108, -0.9103, -0.4139, 0.0108, -0.9103, -0.4138, 0.0108, -0.9103, -0.4138, 0.0108, -0.9103, -0.4138, 0.0108, -0.9103, -0.4138, 0.01079, -0.9103, -0.4138, 0.0108, -0.9103, -0.4138, 0.0108, -0.9103, -0.4138, 0.01079, -0.9103, -0.4138, 0.0108, -0.9103, -0.4138, 0.01079, -0.9103, -0.4138, 0.01079, -0.9103, -0.4138, 0.0108, -0.9103, -0.4138, 0.0108, -0.9103, -0.4138, 0.01079, -0.9103, -0.4138, 0.0108, -0.9103, -0.4138, 0.01079, -0.9103, -0.4138, 0.0108, -0.9103, -0.4138, 0.0108, -0.9103, -0.4138, 0.0108, -0.9103, -0.4138, 0.0108, -0.9103, -0.4138, 0.0108, -0.9102, 0.4141, -0.01079, -0.9102, 0.414, -0.01079, -0.9102, 0.414, -0.01079, -0.9102, 0.414, -0.01079, -0.9102, 0.414, -0.01079, -0.9102, 0.414, -0.01079, -0.9102, 0.414, -0.01079, -0.9102, 0.414, -0.01079, -0.9102, 0.414, -0.01079, -0.9102, 0.414, -0.01079, -0.9102, 0.414, -0.01079, -0.9102, 0.414, -0.01079, -0.9102, 0.414, -0.01079, -0.9103, 0.4139, -0.01079, -0.9102, 0.414, -0.01079, -0.9102, 0.414, -0.01079, -0.9103, 0.4139, -0.01079, -0.9103, 0.4139, -0.01079, -0.9103, 0.4139, -0.01079, -0.9103, 0.4139, -0.01079, -0.9103, 0.4139, -0.01079, -0.9103, 0.4139, -0.01079, -0.9103, 0.4139, -0.01079, -0.9103, 0.4139, -0.01079, -0.9103, 0.4139, -0.01079, -0.9103, 0.4139, -0.01079, -0.9103, 0.4139, -0.01079, -0.9103, 0.4139, -0.01079, -0.9103, 0.4139, -0.01079, -0.9103, 0.4139, -0.01079, -0.9103, 0.4139, -0.01079, -0.9103, 0.4139, -0.01079, -0.9103, 0.4139, -0.01079, -0.9103, 0.4139, -0.01079, -0.9103, 0.4139, -0.01079, -0.9103, 0.4139, -0.0108, -0.4135, 0.9102, -0.02374, -0.4135, 0.9102, -0.02374, -0.4135, 0.9102, -0.02374, -0.4135, 0.9102, -0.02374, -0.4135, 0.9102, -0.02374, -0.4135, 0.9102, -0.02374, -0.4135, 0.9102, -0.02374, -0.4136, 0.9102, -0.02374, -0.4135, 0.9102, -0.02374, -0.4135, 0.9102, -0.02374, -0.4136, 0.9102, -0.02374, -0.4136, 0.9102, -0.02374, -0.4136, 0.9102, -0.02374, -0.4136, 0.9101, -0.02374, -0.4136, 0.9102, -0.02374, -0.4136, 0.9102, -0.02374, -0.4136, 0.9101, -0.02374, -0.4136, 0.9101, -0.02374, -0.4136, 0.9101, -0.02374, -0.4136, 0.9101, -0.02374, -0.4136, 0.9101, -0.02374, -0.4136, 0.9101, -0.02374, -0.4136, 0.9101, -0.02374, -0.4136, 0.9101, -0.02374, -0.4136, 0.9101, -0.02374, -0.4136, 0.9101, -0.02374, -0.4136, 0.9101, -0.02374, -0.4136, 0.9101, -0.02374, -0.4136, 0.9101, -0.02374, -0.4136, 0.9101, -0.02374, -0.4136, 0.9101, -0.02374, -0.4137, 0.9101, -0.02374, -0.4136, 0.9101, -0.02374, -0.4136, 0.9101, -0.02374, -0.4137, 0.9101, -0.02374, -0.4137, 0.9101, -0.02375, 0.9103, -0.4138, -0.008101, 0.9103, -0.4138, -0.008101, 0.9103, -0.4138, -0.008101, 0.9103, -0.4138, -0.008102, 0.9103, -0.4138, -0.008101, 0.9103, -0.4138, -0.008101, 0.9103, -0.4138, -0.008101, 0.9103, -0.4138, -0.008102, 0.9103, -0.4138, -0.008101, 0.9103, -0.4138, -0.008102, 0.9103, -0.4138, -0.008102, 0.9103, -0.4138, -0.008101, 0.9103, -0.4138, -0.008101, 0.9103, -0.4138, -0.008102, 0.9103, -0.4138, -0.008101, 0.9103, -0.4138, -0.008102, 0.9103, -0.4138, -0.008102, 0.9103, -0.4138, -0.008101, 0.9103, -0.4138, -0.008101, 0.9103, -0.4138, -0.008102, 0.9103, -0.4138, -0.008101, 0.9103, -0.4138, -0.008102, 0.9103, -0.4138, -0.008102, 0.9103, -0.4138, -0.008101, 0.9103, -0.4138, -0.008101, 0.9103, -0.4138, -0.008102, 0.9103, -0.4138, -0.008101, 0.9103, -0.4138, -0.008102, 0.9103, -0.4138, -0.008102, 0.9103, -0.4138, -0.008101, 0.9103, -0.4138, -0.008102, 0.9103, -0.4138, -0.008102, 0.9103, -0.4138, -0.008101, 0.9103, -0.4138, -0.008102, 0.9103, -0.4138, -0.008102, 0.9103, -0.4138, -0.008102, 0.4136, -0.9103, -0.01781, 0.4136, -0.9103, -0.01782, 0.4136, -0.9103, -0.01782, 0.4136, -0.9103, -0.01782, 0.4136, -0.9103, -0.01782, 0.4136, -0.9103, -0.01782, 0.4136, -0.9103, -0.01782, 0.4137, -0.9102, -0.01782, 0.4136, -0.9103, -0.01782, 0.4136, -0.9103, -0.01782, 0.4137, -0.9102, -0.01782, 0.4137, -0.9102, -0.01782, 0.4137, -0.9102, -0.01782, 0.4138, -0.9102, -0.01782, 0.4137, -0.9102, -0.01782, 0.4137, -0.9102, -0.01782, 0.4138, -0.9102, -0.01782, 0.4138, -0.9102, -0.01782, 0.4138, -0.9102, -0.01782, 0.4138, -0.9102, -0.01781, 0.4138, -0.9102, -0.01782, 0.4138, -0.9102, -0.01782, 0.4138, -0.9102, -0.01781, 0.4138, -0.9102, -0.01782, 0.4138, -0.9102, -0.01781, 0.4138, -0.9102, -0.01782, 0.4138, -0.9102, -0.01782, 0.4138, -0.9102, -0.01782, 0.4138, -0.9102, -0.01782, 0.4138, -0.9102, -0.01782, 0.4138, -0.9102, -0.01782, 0.4138, -0.9102, -0.01782, 0.4138, -0.9102, -0.01782, 0.4138, -0.9102, -0.01782, 0.4138, -0.9102, -0.01782, 0.4138, -0.9102, -0.01782, -0.4136, -0.9103, -0.01782, -0.4136, -0.9103, -0.01782, -0.4136, -0.9103, -0.01782, -0.4136, -0.9103, -0.01782, -0.4136, -0.9103, -0.01783, -0.4136, -0.9103, -0.01782, -0.4136, -0.9103, -0.01782, -0.4136, -0.9103, -0.01783, -0.4136, -0.9103, -0.01783, -0.4136, -0.9103, -0.01783, -0.4137, -0.9103, -0.01783, -0.4136, -0.9103, -0.01783, -0.4136, -0.9103, -0.01783, -0.4137, -0.9103, -0.01783, -0.4137, -0.9102, -0.01782, -0.4137, -0.9103, -0.01783, -0.4137, -0.9102, -0.01783, -0.4137, -0.9102, -0.01782, -0.4137, -0.9102, -0.01782, -0.4137, -0.9102, -0.01783, -0.4137, -0.9102, -0.01782, -0.4137, -0.9102, -0.01783, -0.4137, -0.9102, -0.01783, -0.4137, -0.9102, -0.01782, -0.4137, -0.9102, -0.01782, -0.4137, -0.9102, -0.01783, -0.4137, -0.9102, -0.01782, -0.4137, -0.9102, -0.01783, -0.4137, -0.9102, -0.01783, -0.4137, -0.9102, -0.01782, -0.4137, -0.9102, -0.01782, -0.4137, -0.9102, -0.01783, -0.4137, -0.9102, -0.01782, -0.4138, -0.9102, -0.01783, -0.4138, -0.9102, -0.01783, -0.4138, -0.9102, -0.01783, 0.0, -1.0, 3.131e-08, 0.0, -1.0, 2.124e-07, 0.0, -1.0, 5.51e-09, 0.0, -1.0, 5.51e-09, 0.0, -1.0, 2.124e-07, 0.0, -1.0, -4.124e-07, 0.0, -1.0, -4.124e-07, 0.0, -1.0, 2.124e-07, 0.0, -1.0, -2.421e-07, 0.0, -1.0, 2.124e-07, 0.0, -1.0, 3.394e-07, 0.0, -1.0, -2.421e-07, 0.0, -1.0, 3.394e-07, 0.0, -1.0, -1.821e-07, 0.0, -1.0, -2.421e-07, 0.0, -1.0, -1.821e-07, 0.0, -1.0, 0.0, 0.0, -1.0, -2.421e-07, 1.018e-06, 1.0, -2.73e-07, 3.522e-07, 1.0, -4.175e-07, -1.854e-08, 1.0, -2.097e-07, 3.522e-07, 1.0, -4.175e-07, -2.713e-08, 1.0, -1.484e-07, -1.854e-08, 1.0, -2.097e-07, -2.713e-08, 1.0, -1.484e-07, -2.312e-07, 1.0, -6.166e-07, -1.854e-08, 1.0, -2.097e-07, -2.312e-07, 1.0, -6.166e-07, -3.657e-07, 1.0, -2.316e-07, -1.854e-08, 1.0, -2.097e-07, -3.657e-07, 1.0, -2.316e-07, -4.624e-07, 1.0, 1.304e-06, -1.854e-08, 1.0, -2.097e-07, -4.624e-07, 1.0, 1.304e-06, -4.624e-07, 1.0, -9.864e-07, -1.854e-08, 1.0, -2.097e-07, -0.4135, 0.02986, 0.91, -0.4135, 0.02986, 0.91, -0.4135, 0.02986, 0.91, -0.4135, 0.02986, 0.91, -0.4135, 0.02986, 0.91, -0.4135, 0.02986, 0.91, -0.4135, 0.02986, 0.91, -0.4135, 0.03246, 0.9099, -0.4135, 0.02986, 0.91, -0.4135, 0.02986, 0.91, -0.4135, 0.03246, 0.9099, -0.4135, 0.03249, 0.9099, -0.4135, 0.03246, 0.9099, -0.4135, 0.0325, 0.9099, -0.4135, 0.03249, 0.9099, -0.4135, 0.03249, 0.9099, -0.4135, 0.0325, 0.9099, -0.4135, 0.0325, 0.9099, -0.4135, 0.0325, 0.9099, -0.4135, 0.0325, 0.9099, -0.4135, 0.0325, 0.9099, -0.4135, 0.0325, 0.9099, -0.4135, 0.0325, 0.9099, -0.4135, 0.0325, 0.9099, -0.9103, 0.01357, 0.4137, -0.9103, 0.01357, 0.4137, -0.9103, 0.01357, 0.4137, -0.9103, 0.01357, 0.4137, -0.9103, 0.01357, 0.4137, -0.9103, 0.01357, 0.4137, -0.9103, 0.01357, 0.4137, -0.9103, 0.01503, 0.4137, -0.9103, 0.01357, 0.4137, -0.9103, 0.01357, 0.4137, -0.9103, 0.01503, 0.4137, -0.9103, 0.01496, 0.4137, -0.9103, 0.01503, 0.4137, -0.9103, 0.01478, 0.4137, -0.9103, 0.01496, 0.4137, -0.9103, 0.01496, 0.4137, -0.9103, 0.01478, 0.4137, -0.9103, 0.01478, 0.4137, -0.9103, 0.01478, 0.4137, -0.9103, 0.01478, 0.4137, -0.9103, 0.01478, 0.4137, -0.9103, 0.01478, 0.4137, -0.9103, 0.01478, 0.4137, -0.9103, 0.01478, 0.4137, -0.9103, -0.01358, -0.4137, -0.9103, -0.01358, -0.4137, -0.9103, -0.01358, -0.4137, -0.9103, -0.01358, -0.4137, -0.9103, -0.01358, -0.4137, -0.9103, -0.01358, -0.4137, -0.9103, -0.01358, -0.4137, -0.9103, -0.01503, -0.4137, -0.9103, -0.01358, -0.4137, -0.9103, -0.01358, -0.4137, -0.9103, -0.01503, -0.4137, -0.9103, -0.01496, -0.4137, -0.9103, -0.01503, -0.4137, -0.9103, -0.01478, -0.4137, -0.9103, -0.01496, -0.4137, -0.9103, -0.01496, -0.4137, -0.9103, -0.01478, -0.4137, -0.9103, -0.01478, -0.4137, -0.9103, -0.01478, -0.4137, -0.9103, -0.01478, -0.4137, -0.9103, -0.01478, -0.4137, -0.9103, -0.01478, -0.4137, -0.9103, -0.01478, -0.4137, -0.9103, -0.01478, -0.4137, -0.4136, -0.0325, -0.9099, -0.4136, -0.0325, -0.9099, -0.4136, -0.0325, -0.9099, -0.4136, -0.0325, -0.9099, -0.4136, -0.0325, -0.9099, -0.4136, -0.0325, -0.9099, -0.4136, -0.0325, -0.9099, -0.4136, -0.03009, -0.91, -0.4136, -0.0325, -0.9099, -0.4136, -0.0325, -0.9099, -0.4136, -0.03009, -0.91, -0.4136, -0.03011, -0.91, -0.4136, -0.03009, -0.91, -0.4136, -0.02986, -0.91, -0.4136, -0.03011, -0.91, -0.4136, -0.03011, -0.91, -0.4136, -0.02986, -0.91, -0.4136, -0.02986, -0.91, -0.4136, -0.02986, -0.91, -0.4136, -0.02986, -0.91, -0.4136, -0.02986, -0.91, -0.4136, -0.02986, -0.91, -0.4136, -0.02986, -0.91, -0.4136, -0.02986, -0.91, 0.9104, 0.4136, 0.008099, 0.9104, 0.4136, 0.0081, 0.9104, 0.4136, 0.0081, 0.9104, 0.4136, 0.0081, 0.9104, 0.4136, 0.0081, 0.9104, 0.4136, 0.0081, 0.9104, 0.4136, 0.0081, 0.9104, 0.4136, 0.008099, 0.9104, 0.4136, 0.0081, 0.9104, 0.4136, 0.0081, 0.9104, 0.4136, 0.008099, 0.9104, 0.4136, 0.0081, 0.9104, 0.4136, 0.008099, 0.9104, 0.4136, 0.008099, 0.9104, 0.4136, 0.0081, 0.9104, 0.4136, 0.0081, 0.9104, 0.4136, 0.008099, 0.9104, 0.4136, 0.0081, 0.9104, 0.4136, 0.008099, 0.9104, 0.4136, 0.008099, 0.9104, 0.4136, 0.0081, 0.9104, 0.4136, 0.0081, 0.9104, 0.4136, 0.008099, 0.9104, 0.4136, 0.0081, 0.9104, 0.4136, 0.008099, 0.9104, 0.4136, 0.008099, 0.9104, 0.4136, 0.0081, 0.9104, 0.4136, 0.0081, 0.9104, 0.4136, 0.008099, 0.9104, 0.4136, 0.0081, 0.9104, 0.4136, 0.008099, 0.9104, 0.4136, 0.0081, 0.9104, 0.4136, 0.0081, 0.9104, 0.4136, 0.0081, 0.9104, 0.4136, 0.0081, 0.9104, 0.4136, 0.008101, 0.4138, 0.9102, 0.01782, 0.4139, 0.9102, 0.01782, 0.4139, 0.9102, 0.01782, 0.4138, 0.9102, 0.01781, 0.4139, 0.9102, 0.01782, 0.4138, 0.9102, 0.01782, 0.4138, 0.9102, 0.01782, 0.4138, 0.9102, 0.01781, 0.4138, 0.9102, 0.01782, 0.4138, 0.9102, 0.01781, 0.4138, 0.9102, 0.01781, 0.4138, 0.9102, 0.01782, 0.4138, 0.9102, 0.01782, 0.4138, 0.9102, 0.01781, 0.4138, 0.9102, 0.01782, 0.4138, 0.9102, 0.01781, 0.4138, 0.9102, 0.01781, 0.4138, 0.9102, 0.01782, 0.4137, 0.9102, 0.01781, 0.4138, 0.9102, 0.01781, 0.4138, 0.9102, 0.01782, 0.4137, 0.9102, 0.01781, 0.4138, 0.9102, 0.01781, 0.4137, 0.9102, 0.01781, 0.4137, 0.9102, 0.01782, 0.4137, 0.9102, 0.01781, 0.4137, 0.9102, 0.01781, 0.4137, 0.9102, 0.01781, 0.4137, 0.9102, 0.01781, 0.4137, 0.9102, 0.01782, 0.4137, 0.9103, 0.01781, 0.4137, 0.9102, 0.01781, 0.4137, 0.9102, 0.01782, 0.4137, 0.9103, 0.01781, 0.4137, 0.9102, 0.01781, 0.4137, 0.9103, 0.01781, -0.4137, 0.9102, 0.01782, -0.4137, 0.9102, 0.01782, -0.4137, 0.9102, 0.01782, -0.4137, 0.9102, 0.01782, -0.4137, 0.9102, 0.01782, -0.4137, 0.9102, 0.01782, -0.4137, 0.9102, 0.01782, -0.4137, 0.9102, 0.01782, -0.4137, 0.9102, 0.01782, -0.4137, 0.9102, 0.01782, -0.4137, 0.9103, 0.01782, -0.4137, 0.9102, 0.01782, -0.4137, 0.9102, 0.01782, -0.4137, 0.9103, 0.01782, -0.4136, 0.9103, 0.01782, -0.4137, 0.9103, 0.01782, -0.4136, 0.9103, 0.01782, -0.4136, 0.9103, 0.01782, -0.4136, 0.9103, 0.01782, -0.4136, 0.9103, 0.01782, -0.4136, 0.9103, 0.01782, -0.4136, 0.9103, 0.01782, -0.4136, 0.9103, 0.01782, -0.4136, 0.9103, 0.01782, -0.4136, 0.9103, 0.01782, -0.4136, 0.9103, 0.01782, -0.4136, 0.9103, 0.01782, -0.4136, 0.9103, 0.01782, -0.4136, 0.9103, 0.01782, -0.4136, 0.9103, 0.01782, -0.4136, 0.9103, 0.01782, -0.4136, 0.9103, 0.01782, -0.4136, 0.9103, 0.01783, -0.4136, 0.9103, 0.01782, -0.4136, 0.9103, 0.01782, -0.4136, 0.9103, 0.01782, -0.9104, -0.4137, -0.008103, -0.9104, -0.4137, -0.008101, -0.9104, -0.4137, -0.008101, -0.9104, -0.4137, -0.008101, -0.9104, -0.4137, -0.0081, -0.9104, -0.4137, -0.008101, -0.9104, -0.4137, -0.008101, -0.9104, -0.4137, -0.0081, -0.9104, -0.4137, -0.008101, -0.9104, -0.4137, -0.0081, -0.9104, -0.4137, -0.0081, -0.9104, -0.4137, -0.008101, -0.9104, -0.4137, -0.008101, -0.9104, -0.4137, -0.0081, -0.9104, -0.4137, -0.008102, -0.9104, -0.4137, -0.0081, -0.9104, -0.4137, -0.0081, -0.9104, -0.4137, -0.008102, -0.9104, -0.4137, -0.008102, -0.9104, -0.4137, -0.0081, -0.9104, -0.4137, -0.008103, -0.9104, -0.4137, -0.0081, -0.9104, -0.4138, -0.008101, -0.9104, -0.4137, -0.008103, -0.9104, -0.4137, -0.008103, -0.9104, -0.4138, -0.008101, -0.9104, -0.4138, -0.008103, -0.9104, -0.4138, -0.008101, -0.9103, -0.4138, -0.008101, -0.9104, -0.4138, -0.008103, -0.9104, -0.4138, -0.008103, -0.9103, -0.4138, -0.008101, -0.9103, -0.4138, -0.008105, -0.9103, -0.4138, -0.008099, -0.9103, -0.4138, -0.008099, -0.9103, -0.4138, -0.008099, -0.9103, 0.414, 0.008102, -0.9103, 0.414, 0.008104, -0.9103, 0.414, 0.008104, -0.9103, 0.414, 0.008104, -0.9103, 0.414, 0.008105, -0.9103, 0.414, 0.008104, -0.9103, 0.414, 0.008104, -0.9103, 0.414, 0.008105, -0.9103, 0.4139, 0.008104, -0.9103, 0.414, 0.008105, -0.9103, 0.4139, 0.008105, -0.9103, 0.4139, 0.008104, -0.9103, 0.4139, 0.008104, -0.9103, 0.4139, 0.008105, -0.9103, 0.4139, 0.008104, -0.9103, 0.4139, 0.008105, -0.9103, 0.4139, 0.008105, -0.9103, 0.4139, 0.008104, -0.9103, 0.4139, 0.008104, -0.9103, 0.4139, 0.008105, -0.9103, 0.4139, 0.008102, -0.9103, 0.4139, 0.008105, -0.9103, 0.4139, 0.008105, -0.9103, 0.4139, 0.008102, -0.9103, 0.4139, 0.008102, -0.9103, 0.4139, 0.008105, -0.9103, 0.4139, 0.008103, -0.9103, 0.4139, 0.008105, -0.9103, 0.4139, 0.008104, -0.9103, 0.4139, 0.008103, -0.9103, 0.4139, 0.008103, -0.9103, 0.4139, 0.008104, -0.9103, 0.4139, 0.0081, -0.9103, 0.4139, 0.008107, -0.9103, 0.4139, 0.008107, -0.9103, 0.4139, 0.008107])] * 3)])
me_tunnel_truss03e_physics = bpy.data.meshes.new('tunnel_truss03e_physics')
me_tunnel_truss03e_physics.from_pydata([(9.531, 62.17, 68.15), (12.46, -54.91, 71.74), (1.984, -55.5, 60.23), (-0.9471, 61.58, 56.64), (-12.46, 61.58, 67.13), (-9.532, -55.5, 70.72), (-1.984, 62.17, 78.63), (0.9471, -54.91, 82.22), (-8.106, -57.76, 67.92), (8.106, -61.17, -88.02), (8.106, -57.76, 67.92), (-8.106, -61.17, -88.02), (8.106, -44.96, -88.02), (-8.106, -44.96, -88.02), (-8.106, -41.55, 67.92), (8.106, -41.55, 67.92), (8.106, 49.95, -88.02), (8.106, 62.35, 67.92), (8.106, 46.14, 67.92), (8.106, 66.16, -88.02), (-8.106, 46.14, 67.92), (-8.106, 49.95, -88.02), (-8.106, 66.16, -88.02), (-8.106, 62.35, 67.92)], [], [(0, 1, 2), (2, 3, 0), (2, 4, 3), (4, 2, 5), (1, 5, 2), (0, 6, 1), (0, 3, 6), (3, 4, 6), (4, 5, 6), (7, 5, 1), (1, 6, 7), (5, 7, 6), (8, 9, 10), (8, 11, 9), (9, 11, 12), (12, 11, 13), (11, 14, 13), (14, 11, 8), (10, 9, 12), (12, 15, 10), (12, 13, 15), (15, 8, 10), (15, 14, 8), (13, 14, 15), (16, 17, 18), (16, 19, 17), (20, 16, 18), (20, 21, 16), (16, 21, 19), (19, 21, 22), (18, 17, 20), (17, 23, 20), (20, 23, 21), (21, 23, 22), (19, 22, 17), (17, 22, 23)])
me_tunnel_truss03e_physics.polygons.foreach_set('use_smooth', [True] * 36)
_uv = me_tunnel_truss03e_physics.uv_layers.new(name='UVMap')
_uv.uv.foreach_set('vector', [0.0, 0.0, 0.0, 0.0, 0.0, 0.0, 0.0, 0.0, 0.0, 0.0, 0.0, 0.0, 0.0, 0.0, 0.0, 0.0, 0.0, 0.0, 0.0, 0.0, 0.0, 0.0, 0.0, 0.0, 0.0, 0.0, 0.0, 0.0, 0.0, 0.0, 0.0, 0.0, 0.0, 0.0, 0.0, 0.0, 0.0, 0.0, 0.0, 0.0, 0.0, 0.0, 0.0, 0.0, 0.0, 0.0, 0.0, 0.0, 0.0, 0.0, 0.0, 0.0, 0.0, 0.0, 0.0, 0.0, 0.0, 0.0, 0.0, 0.0, 0.0, 0.0, 0.0, 0.0, 0.0, 0.0, 0.0, 0.0, 0.0, 0.0, 0.0, 0.0, 0.0, 0.0, 0.0, 0.0, 0.0, 0.0, 0.0, 0.0, 0.0, 0.0, 0.0, 0.0, 0.0, 0.0, 0.0, 0.0, 0.0, 0.0, 0.0, 0.0, 0.0, 0.0, 0.0, 0.0, 0.0, 0.0, 0.0, 0.0, 0.0, 0.0, 0.0, 0.0, 0.0, 0.0, 0.0, 0.0, 0.0, 0.0, 0.0, 0.0, 0.0, 0.0, 0.0, 0.0, 0.0, 0.0, 0.0, 0.0, 0.0, 0.0, 0.0, 0.0, 0.0, 0.0, 0.0, 0.0, 0.0, 0.0, 0.0, 0.0, 0.0, 0.0, 0.0, 0.0, 0.0, 0.0, 0.0, 0.0, 0.0, 0.0, 0.0, 0.0, 0.0, 0.0, 0.0, 0.0, 0.0, 0.0, 0.0, 0.0, 0.0, 0.0, 0.0, 0.0, 0.0, 0.0, 0.0, 0.0, 0.0, 0.0, 0.0, 0.0, 0.0, 0.0, 0.0, 0.0, 0.0, 0.0, 0.0, 0.0, 0.0, 0.0, 0.0, 0.0, 0.0, 0.0, 0.0, 0.0, 0.0, 0.0, 0.0, 0.0, 0.0, 0.0, 0.0, 0.0, 0.0, 0.0, 0.0, 0.0, 0.0, 0.0, 0.0, 0.0, 0.0, 0.0, 0.0, 0.0, 0.0, 0.0, 0.0, 0.0, 0.0, 0.0, 0.0, 0.0, 0.0, 0.0, 0.0, 0.0, 0.0, 0.0, 0.0, 0.0])
me_tunnel_truss03e_physics.materials.append(mat_phy)
me_tunnel_truss03e_physics.use_remesh_fix_poles = True
me_tunnel_truss03e_physics.use_remesh_preserve_attributes = False
me_tunnel_truss03e_physics.use_mirror_vertex_groups = False
me_tunnel_truss03e_physics.update()
me_tunnel_truss03e_physics.normals_split_custom_set([tuple(v) for v in zip(*[iter([-0.07499, 0.273, 0.9591, 0.08392, -0.3605, 0.929, 0.06635, 0.9967, 0.04699, 0.06635, 0.9967, 0.04699, -0.1558, 0.9869, 0.04167, -0.07499, 0.273, 0.9591, 0.06635, 0.9967, 0.04699, -0.02503, 0.3607, -0.9323, -0.1558, 0.9869, 0.04167, -0.02503, 0.3607, -0.9323, 0.06635, 0.9967, 0.04699, 0.1337, -0.2732, -0.9526, 0.08392, -0.3605, 0.929, 0.1337, -0.2732, -0.9526, 0.06635, 0.9967, 0.04699, -0.07499, 0.273, 0.9591, -0.1227, -0.9912, -0.04924, 0.08392, -0.3605, 0.929, -0.07499, 0.273, 0.9591, -0.1558, 0.9869, 0.04167, -0.1227, -0.9912, -0.04924, -0.1558, 0.9869, 0.04167, -0.02503, 0.3607, -0.9323, -0.1227, -0.9912, -0.04924, -0.02503, 0.3607, -0.9323, 0.1337, -0.2732, -0.9526, -0.1227, -0.9912, -0.04924, 0.06427, -0.9969, -0.04457, 0.1337, -0.2732, -0.9526, 0.08392, -0.3605, 0.929, 0.08392, -0.3605, 0.929, -0.1227, -0.9912, -0.04924, 0.06427, -0.9969, -0.04457, 0.1337, -0.2732, -0.9526, 0.06427, -0.9969, -0.04457, -0.1227, -0.9912, -0.04924, 0.8888, -0.1119, -0.4444, 0.8941, 0.02696, 0.447, 0.4465, -0.05616, 0.893, 0.8888, -0.1119, -0.4444, 0.4457, 0.08295, -0.8913, 0.8941, 0.02696, 0.447, 0.8941, 0.02696, 0.447, 0.4457, 0.08295, -0.8913, -0.4449, 0.1023, 0.8897, -0.4449, 0.1023, 0.8897, 0.4457, 0.08295, -0.8913, -0.8925, 0.06595, -0.4462, 0.4457, 0.08295, -0.8913, -0.4469, -0.03667, -0.8938, -0.8925, 0.06595, -0.4462, -0.4469, -0.03667, -0.8938, 0.4457, 0.08295, -0.8913, 0.8888, -0.1119, -0.4444, 0.4465, -0.05616, 0.893, 0.8941, 0.02696, 0.447, -0.4449, 0.1023, 0.8897, -0.4449, 0.1023, 0.8897, -0.892, -0.07318, 0.446, 0.4465, -0.05616, 0.893, -0.4449, 0.1023, 0.8897, -0.8925, 0.06595, -0.4462, -0.892, -0.07318, 0.446, -0.892, -0.07318, 0.446, 0.8888, -0.1119, -0.4444, 0.4465, -0.05616, 0.893, -0.892, -0.07318, 0.446, -0.4469, -0.03667, -0.8938, 0.8888, -0.1119, -0.4444, -0.8925, 0.06595, -0.4462, -0.4469, -0.03667, -0.8938, -0.892, -0.07318, 0.446, 0.7061, 0.05399, 0.7061, -0.7042, -0.09049, 0.7042, 0.706, -0.05618, 0.706, 0.7061, 0.05399, 0.7061, -0.7012, 0.1287, 0.7012, -0.7042, -0.09049, 0.7042, 0.8922, -0.07097, -0.4461, 0.7061, 0.05399, 0.7061, 0.706, -0.05618, 0.706, 0.8922, -0.07097, -0.4461, 0.4448, 0.1034, -0.8896, 0.7061, 0.05399, 0.7061, 0.7061, 0.05399, 0.7061, 0.4448, 0.1034, -0.8896, -0.7012, 0.1287, 0.7012, -0.7012, 0.1287, 0.7012, 0.4448, 0.1034, -0.8896, -0.8941, 0.02465, -0.4471, 0.706, -0.05618, 0.706, -0.7042, -0.09049, 0.7042, 0.8922, -0.07097, -0.4461, -0.7042, -0.09049, 0.7042, -0.4465, -0.05738, -0.8929, 0.8922, -0.07097, -0.4461, 0.8922, -0.07097, -0.4461, -0.4465, -0.05738, -0.8929, 0.4448, 0.1034, -0.8896, 0.4448, 0.1034, -0.8896, -0.4465, -0.05738, -0.8929, -0.8941, 0.02465, -0.4471, -0.7012, 0.1287, 0.7012, -0.8941, 0.02465, -0.4471, -0.7042, -0.09049, 0.7042, -0.7042, -0.09049, 0.7042, -0.8941, 0.02465, -0.4471, -0.4465, -0.05738, -0.8929])] * 3)])
arm_tunnel_truss03e_qc_skeleton = bpy.data.armatures.new('tunnel_truss03e.qc_skeleton')  # bones are not reproduced

# ---- objects
ob_tunnel_truss03e_qc_skeleton = bpy.data.objects.new('tunnel_truss03e.qc_skeleton', arm_tunnel_truss03e_qc_skeleton)
ob_tunnel_truss03e_reference = bpy.data.objects.new('tunnel_truss03e_reference', me_tunnel_truss03e_reference)
ob_tunnel_truss03e_physics = bpy.data.objects.new('tunnel_truss03e_physics', me_tunnel_truss03e_physics)

# ---- transforms, parenting, visibility, modifiers, constraints
ob_tunnel_truss03e_qc_skeleton.location = (0.0, 0.0, 0.0)
ob_tunnel_truss03e_qc_skeleton.show_in_front = True
ob_tunnel_truss03e_qc_skeleton.lineart.crease_threshold = 0.0
ob_tunnel_truss03e_reference.parent = ob_tunnel_truss03e_qc_skeleton
ob_tunnel_truss03e_reference.location = (0.0, 0.0, 0.0)
ob_tunnel_truss03e_reference.lineart.crease_threshold = 0.0
_vg = ob_tunnel_truss03e_reference.vertex_groups.new(name='static_prop')
_vg.add([0, 1, 2, 3, 4, 5, 6, 7, 8, 9, 10, 11, 12, 13, 14, 15, 16, 17, 18, 19, 20, 21, 22, 23, 24, 25, 26, 27, 28, 29, 30, 31, 32, 33, 34, 35, 36, 37, 38, 39, 40, 41, 42, 43, 44, 45, 46, 47, 48, 49, 50, 51, 52, 53, 54, 55, 56, 57, 58, 59, 60, 61, 62, 63, 64, 65, 66, 67, 68, 69, 70, 71, 72, 73, 74, 75, 76, 77, 78, 79, 80, 81, 82, 83, 84, 85, 86, 87, 88, 89, 90, 91, 92, 93, 94, 95, 96, 97, 98, 99, 100, 101, 102, 103, 104, 105, 106, 107, 108, 109, 110, 111, 112, 113, 114, 115, 116, 117, 118, 119, 120, 121, 122, 123, 124, 125, 126, 127, 128, 129, 130, 131, 132, 133, 134, 135, 136, 137, 138, 139, 140, 141, 142, 143, 144, 145, 146, 147, 148, 149, 150, 151], 1.0, 'REPLACE')
_m = ob_tunnel_truss03e_reference.modifiers.new('Armature', 'ARMATURE')
_m.object = ob_tunnel_truss03e_qc_skeleton
ob_tunnel_truss03e_physics.parent = ob_tunnel_truss03e_qc_skeleton
ob_tunnel_truss03e_physics.location = (0.0, 0.0, 0.0)
ob_tunnel_truss03e_physics.display_type = 'SOLID'
ob_tunnel_truss03e_physics.show_wire = True
ob_tunnel_truss03e_physics.lineart.crease_threshold = 0.0
_vg = ob_tunnel_truss03e_physics.vertex_groups.new(name='static_prop')
_vg.add([0, 1, 2, 3, 4, 5, 6, 7, 8, 9, 10, 11, 12, 13, 14, 15, 16, 17, 18, 19, 20, 21, 22, 23], 1.0, 'REPLACE')
_m = ob_tunnel_truss03e_physics.modifiers.new('Armature', 'ARMATURE')
_m.object = ob_tunnel_truss03e_qc_skeleton

# ---- collection membership
scene.collection.objects.link(ob_tunnel_truss03e_qc_skeleton)
scene.collection.objects.link(ob_tunnel_truss03e_reference)
scene.collection.objects.link(ob_tunnel_truss03e_physics)
col_tunnel_truss03e.objects.link(ob_tunnel_truss03e_qc_skeleton)
col_tunnel_truss03e.objects.link(ob_tunnel_truss03e_reference)
col_tunnel_truss03e.objects.link(ob_tunnel_truss03e_physics)

# ---- scene / render settings (as saved in the file)
scene.frame_start = 1; scene.frame_end = 250; scene.frame_set(0)
scene.render.engine = 'BLENDER_EEVEE_NEXT'
scene.cycles.use_denoising = False
scene.cycles.samples = 128
scene.cycles.sampling_pattern = 'TABULATED_SOBOL'
scene.cycles.use_adaptive_sampling = False
scene.cycles.use_light_tree = False
scene.view_settings.view_transform = 'Filmic'
bpy.context.view_layer.update()

# ---- added for rendering (the .blend has no active camera and no usable light): camera, sun + grey world if the file has none
cam_auto = bpy.data.cameras.new('AutoCamera')
cam_auto.lens = 50.0
cam_auto.sensor_width = 36.0
cam_auto.clip_end = 3574.9
ob_auto_camera = bpy.data.objects.new('AutoCamera', cam_auto)
scene.collection.objects.link(ob_auto_camera)
ob_auto_camera.location = (203.699, -241.946, 160.949)
ob_auto_camera.rotation_euler = (1.09748, -7.21219e-08, 0.694738)
scene.camera = ob_auto_camera
light_auto_sun = bpy.data.lights.new('AutoSun', 'SUN')
light_auto_sun.energy = 3.0
light_auto_sun.angle = 0.0523599
ob_auto_sun = bpy.data.objects.new('AutoSun', light_auto_sun)
scene.collection.objects.link(ob_auto_sun)
ob_auto_sun.rotation_euler = (0.872665, 0.174533, 0.523599)
if scene.world is None:
    world_auto = bpy.data.worlds.new('AutoWorld')
    world_auto.color = (0.3, 0.3, 0.3)
    scene.world = world_auto
bpy.context.view_layer.update()
